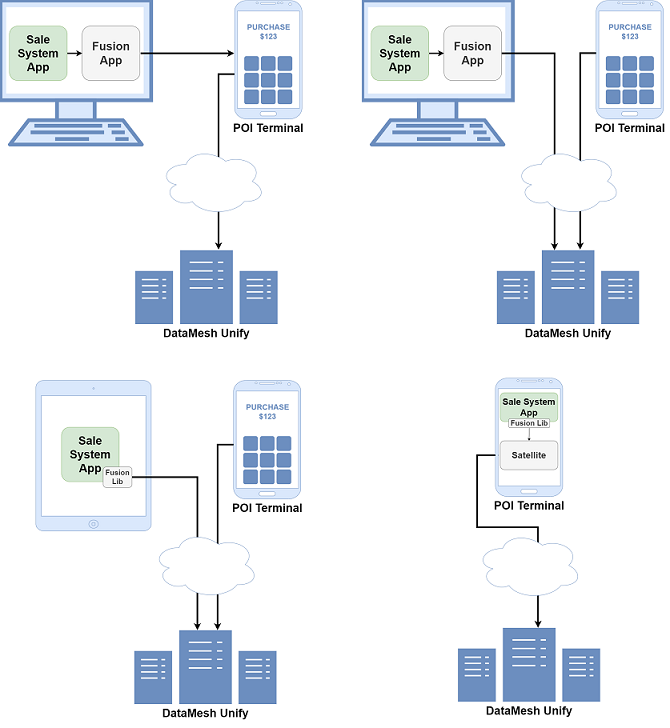

The diagram above was exported from draw.io. Its source (the exported page's mxGraphModel, read from the mxfile embedded in the PNG):
<mxGraphModel dx="6735" dy="1278" grid="1" gridSize="10" guides="1" tooltips="1" connect="1" arrows="1" fold="1" page="1" pageScale="1" pageWidth="827" pageHeight="1169" math="0" shadow="0">
  <root>
    <mxCell id="0" />
    <mxCell id="1" parent="0" />
    <mxCell id="eGHBcWiCyBFCHKv1JaNi-64" style="edgeStyle=orthogonalEdgeStyle;rounded=0;orthogonalLoop=1;jettySize=auto;html=1;fontSize=24;fontColor=#6C8EBF;exitX=0;exitY=0.45;exitDx=0;exitDy=0;exitPerimeter=0;strokeWidth=5;" parent="1" edge="1">
      <mxGeometry relative="1" as="geometry">
        <mxPoint x="830" y="214.5" as="sourcePoint" />
        <mxPoint x="780" y="828" as="targetPoint" />
        <Array as="points">
          <mxPoint x="780" y="215" />
        </Array>
      </mxGeometry>
    </mxCell>
    <mxCell id="eGHBcWiCyBFCHKv1JaNi-60" value="&lt;font style=&quot;font-size: 24px;&quot; color=&quot;#6c8ebf&quot;&gt;&lt;b&gt;&lt;br&gt;PURCHASE&lt;br&gt;$123&lt;/b&gt;&lt;/font&gt;" style="rounded=0;whiteSpace=wrap;html=1;strokeColor=none;verticalAlign=top;" parent="1" vertex="1">
      <mxGeometry x="840" y="84" width="193" height="302" as="geometry" />
    </mxCell>
    <mxCell id="eGHBcWiCyBFCHKv1JaNi-5" value="POI Terminal" style="verticalLabelPosition=bottom;verticalAlign=top;html=1;shadow=0;dashed=0;strokeWidth=1;shape=mxgraph.android.phone2;strokeColor=#6C8EBF;fillColor=#dae8fc;fontSize=36;fontStyle=1" parent="1" vertex="1">
      <mxGeometry x="830" y="50" width="210" height="370" as="geometry" />
    </mxCell>
    <mxCell id="eGHBcWiCyBFCHKv1JaNi-7" value="" style="verticalAlign=top;verticalLabelPosition=bottom;labelPosition=center;align=center;html=1;outlineConnect=0;fillColor=#dae8fc;strokeColor=#6c8ebf;gradientDirection=north;strokeWidth=2;shape=mxgraph.networks.terminal;" parent="1" vertex="1">
      <mxGeometry x="100" y="50" width="470" height="450" as="geometry" />
    </mxCell>
    <mxCell id="eGHBcWiCyBFCHKv1JaNi-9" value="" style="html=1;verticalLabelPosition=bottom;labelBackgroundColor=#ffffff;verticalAlign=top;shadow=0;dashed=0;strokeWidth=1;shape=mxgraph.ios7.misc.ipad7inch;strokeColor=#6c8ebf;fillColor=#dae8fc;" parent="1" vertex="1">
      <mxGeometry x="1220" y="60" width="360" height="470" as="geometry" />
    </mxCell>
    <mxCell id="eGHBcWiCyBFCHKv1JaNi-40" style="edgeStyle=orthogonalEdgeStyle;rounded=0;orthogonalLoop=1;jettySize=auto;html=1;strokeWidth=4;" parent="1" source="eGHBcWiCyBFCHKv1JaNi-11" target="eGHBcWiCyBFCHKv1JaNi-39" edge="1">
      <mxGeometry relative="1" as="geometry" />
    </mxCell>
    <mxCell id="eGHBcWiCyBFCHKv1JaNi-11" value="Sale System App" style="rounded=1;whiteSpace=wrap;html=1;fillColor=#d5e8d4;strokeColor=#82b366;fontSize=36;fontStyle=1" parent="1" vertex="1">
      <mxGeometry x="128" y="130" width="180" height="170" as="geometry" />
    </mxCell>
    <mxCell id="eGHBcWiCyBFCHKv1JaNi-41" value="" style="rounded=1;whiteSpace=wrap;html=1;fillColor=#6C8EBF;strokeColor=none;" parent="1" vertex="1">
      <mxGeometry x="860" y="224" width="46" height="46" as="geometry" />
    </mxCell>
    <mxCell id="eGHBcWiCyBFCHKv1JaNi-42" value="" style="rounded=1;whiteSpace=wrap;html=1;fillColor=#6C8EBF;strokeColor=none;" parent="1" vertex="1">
      <mxGeometry x="912" y="224" width="46" height="46" as="geometry" />
    </mxCell>
    <mxCell id="eGHBcWiCyBFCHKv1JaNi-43" value="" style="rounded=1;whiteSpace=wrap;html=1;fillColor=#6C8EBF;strokeColor=none;" parent="1" vertex="1">
      <mxGeometry x="964" y="224" width="46" height="46" as="geometry" />
    </mxCell>
    <mxCell id="eGHBcWiCyBFCHKv1JaNi-46" value="" style="rounded=1;whiteSpace=wrap;html=1;fillColor=#6C8EBF;strokeColor=none;" parent="1" vertex="1">
      <mxGeometry x="964" y="276" width="46" height="46" as="geometry" />
    </mxCell>
    <mxCell id="eGHBcWiCyBFCHKv1JaNi-50" value="" style="rounded=1;whiteSpace=wrap;html=1;fillColor=#6C8EBF;strokeColor=none;" parent="1" vertex="1">
      <mxGeometry x="860" y="328" width="46" height="46" as="geometry" />
    </mxCell>
    <mxCell id="eGHBcWiCyBFCHKv1JaNi-51" value="" style="rounded=1;whiteSpace=wrap;html=1;fillColor=#6C8EBF;strokeColor=none;" parent="1" vertex="1">
      <mxGeometry x="912" y="328" width="46" height="46" as="geometry" />
    </mxCell>
    <mxCell id="eGHBcWiCyBFCHKv1JaNi-52" value="" style="rounded=1;whiteSpace=wrap;html=1;fillColor=#6C8EBF;strokeColor=none;" parent="1" vertex="1">
      <mxGeometry x="964" y="328" width="46" height="46" as="geometry" />
    </mxCell>
    <mxCell id="eGHBcWiCyBFCHKv1JaNi-53" value="" style="rounded=1;whiteSpace=wrap;html=1;fillColor=#6C8EBF;strokeColor=none;" parent="1" vertex="1">
      <mxGeometry x="860" y="276" width="46" height="46" as="geometry" />
    </mxCell>
    <mxCell id="eGHBcWiCyBFCHKv1JaNi-54" value="" style="rounded=1;whiteSpace=wrap;html=1;fillColor=#6C8EBF;strokeColor=none;" parent="1" vertex="1">
      <mxGeometry x="912" y="276" width="46" height="46" as="geometry" />
    </mxCell>
    <mxCell id="eGHBcWiCyBFCHKv1JaNi-62" value="&lt;font style=&quot;font-size: 36px;&quot;&gt;DataMesh Unify&lt;/font&gt;" style="sketch=0;pointerEvents=1;shadow=0;dashed=0;html=1;strokeColor=#6C8EBF;fillColor=#6C8EBF;labelPosition=center;verticalLabelPosition=bottom;verticalAlign=top;align=center;outlineConnect=0;shape=mxgraph.veeam2.datacenter;fontSize=36;fontStyle=1" parent="1" vertex="1">
      <mxGeometry x="520" y="830" width="444" height="231" as="geometry" />
    </mxCell>
    <mxCell id="eGHBcWiCyBFCHKv1JaNi-39" value="Fusion App" style="rounded=1;whiteSpace=wrap;html=1;fillColor=#f5f5f5;strokeColor=#666666;fontColor=#333333;fontSize=36;fontStyle=1" parent="1" vertex="1">
      <mxGeometry x="355" y="130" width="180" height="170" as="geometry" />
    </mxCell>
    <mxCell id="eGHBcWiCyBFCHKv1JaNi-65" style="edgeStyle=orthogonalEdgeStyle;rounded=0;orthogonalLoop=1;jettySize=auto;html=1;fontSize=24;fontColor=#6C8EBF;strokeWidth=5;exitX=1;exitY=0.5;exitDx=0;exitDy=0;" parent="1" source="eGHBcWiCyBFCHKv1JaNi-39" edge="1">
      <mxGeometry relative="1" as="geometry">
        <mxPoint x="750" y="250.18000000000006" as="sourcePoint" />
        <mxPoint x="700" y="830" as="targetPoint" />
        <Array as="points">
          <mxPoint x="700" y="215" />
        </Array>
      </mxGeometry>
    </mxCell>
    <mxCell id="eGHBcWiCyBFCHKv1JaNi-61" value="" style="ellipse;shape=cloud;whiteSpace=wrap;html=1;strokeColor=#6C8EBF;fontSize=26;fontColor=#6C8EBF;fillColor=#FFFFFF;" parent="1" vertex="1">
      <mxGeometry x="576" y="510" width="330" height="210" as="geometry" />
    </mxCell>
    <mxCell id="eGHBcWiCyBFCHKv1JaNi-66" style="edgeStyle=orthogonalEdgeStyle;rounded=0;orthogonalLoop=1;jettySize=auto;html=1;fontSize=24;fontColor=#6C8EBF;exitX=0;exitY=0.514;exitDx=0;exitDy=0;exitPerimeter=0;strokeWidth=5;" parent="1" edge="1">
      <mxGeometry relative="1" as="geometry">
        <mxPoint x="1837" y="260.1800000000003" as="sourcePoint" />
        <mxPoint x="1787" y="840" as="targetPoint" />
        <Array as="points">
          <mxPoint x="1787" y="260" />
        </Array>
      </mxGeometry>
    </mxCell>
    <mxCell id="eGHBcWiCyBFCHKv1JaNi-67" value="&lt;font style=&quot;font-size: 24px;&quot; color=&quot;#6c8ebf&quot;&gt;&lt;b&gt;&lt;br&gt;PURCHASE&lt;br&gt;$123&lt;/b&gt;&lt;/font&gt;" style="rounded=0;whiteSpace=wrap;html=1;strokeColor=none;verticalAlign=top;" parent="1" vertex="1">
      <mxGeometry x="1847" y="94" width="193" height="302" as="geometry" />
    </mxCell>
    <mxCell id="eGHBcWiCyBFCHKv1JaNi-68" value="POI Terminal" style="verticalLabelPosition=bottom;verticalAlign=top;html=1;shadow=0;dashed=0;strokeWidth=1;shape=mxgraph.android.phone2;strokeColor=#6C8EBF;fillColor=#dae8fc;fontSize=36;fontStyle=1" parent="1" vertex="1">
      <mxGeometry x="1837" y="60" width="210" height="370" as="geometry" />
    </mxCell>
    <mxCell id="eGHBcWiCyBFCHKv1JaNi-72" value="" style="rounded=1;whiteSpace=wrap;html=1;fillColor=#6C8EBF;strokeColor=none;" parent="1" vertex="1">
      <mxGeometry x="1867" y="234" width="46" height="46" as="geometry" />
    </mxCell>
    <mxCell id="eGHBcWiCyBFCHKv1JaNi-73" value="" style="rounded=1;whiteSpace=wrap;html=1;fillColor=#6C8EBF;strokeColor=none;" parent="1" vertex="1">
      <mxGeometry x="1919" y="234" width="46" height="46" as="geometry" />
    </mxCell>
    <mxCell id="eGHBcWiCyBFCHKv1JaNi-74" value="" style="rounded=1;whiteSpace=wrap;html=1;fillColor=#6C8EBF;strokeColor=none;" parent="1" vertex="1">
      <mxGeometry x="1971" y="234" width="46" height="46" as="geometry" />
    </mxCell>
    <mxCell id="eGHBcWiCyBFCHKv1JaNi-75" value="" style="rounded=1;whiteSpace=wrap;html=1;fillColor=#6C8EBF;strokeColor=none;" parent="1" vertex="1">
      <mxGeometry x="1971" y="286" width="46" height="46" as="geometry" />
    </mxCell>
    <mxCell id="eGHBcWiCyBFCHKv1JaNi-76" value="" style="rounded=1;whiteSpace=wrap;html=1;fillColor=#6C8EBF;strokeColor=none;" parent="1" vertex="1">
      <mxGeometry x="1867" y="338" width="46" height="46" as="geometry" />
    </mxCell>
    <mxCell id="eGHBcWiCyBFCHKv1JaNi-77" value="" style="rounded=1;whiteSpace=wrap;html=1;fillColor=#6C8EBF;strokeColor=none;" parent="1" vertex="1">
      <mxGeometry x="1919" y="338" width="46" height="46" as="geometry" />
    </mxCell>
    <mxCell id="eGHBcWiCyBFCHKv1JaNi-78" value="" style="rounded=1;whiteSpace=wrap;html=1;fillColor=#6C8EBF;strokeColor=none;" parent="1" vertex="1">
      <mxGeometry x="1971" y="338" width="46" height="46" as="geometry" />
    </mxCell>
    <mxCell id="eGHBcWiCyBFCHKv1JaNi-79" value="" style="rounded=1;whiteSpace=wrap;html=1;fillColor=#6C8EBF;strokeColor=none;" parent="1" vertex="1">
      <mxGeometry x="1867" y="286" width="46" height="46" as="geometry" />
    </mxCell>
    <mxCell id="eGHBcWiCyBFCHKv1JaNi-80" value="" style="rounded=1;whiteSpace=wrap;html=1;fillColor=#6C8EBF;strokeColor=none;" parent="1" vertex="1">
      <mxGeometry x="1919" y="286" width="46" height="46" as="geometry" />
    </mxCell>
    <mxCell id="eGHBcWiCyBFCHKv1JaNi-81" value="&lt;font style=&quot;font-size: 36px;&quot;&gt;DataMesh Unify&lt;/font&gt;" style="sketch=0;pointerEvents=1;shadow=0;dashed=0;html=1;strokeColor=#6C8EBF;fillColor=#6C8EBF;labelPosition=center;verticalLabelPosition=bottom;verticalAlign=top;align=center;outlineConnect=0;shape=mxgraph.veeam2.datacenter;fontSize=36;fontStyle=1" parent="1" vertex="1">
      <mxGeometry x="1527" y="840" width="444" height="231" as="geometry" />
    </mxCell>
    <mxCell id="eGHBcWiCyBFCHKv1JaNi-86" value="" style="rounded=0;whiteSpace=wrap;html=1;fontSize=23;strokeColor=none;" parent="1" vertex="1">
      <mxGeometry x="1238" y="108" width="324" height="374" as="geometry" />
    </mxCell>
    <mxCell id="eGHBcWiCyBFCHKv1JaNi-85" value="Sale System App" style="rounded=1;whiteSpace=wrap;html=1;fillColor=#d5e8d4;strokeColor=#82b366;fontSize=36;fontStyle=1" parent="1" vertex="1">
      <mxGeometry x="1300" y="206" width="180" height="170" as="geometry" />
    </mxCell>
    <mxCell id="eGHBcWiCyBFCHKv1JaNi-82" value="&lt;font style=&quot;font-size: 23px;&quot;&gt;Fusion Lib&lt;/font&gt;" style="rounded=1;whiteSpace=wrap;html=1;fillColor=#f5f5f5;strokeColor=#666666;fontColor=#333333;fontSize=23;fontStyle=1" parent="1" vertex="1">
      <mxGeometry x="1430" y="330" width="90" height="64" as="geometry" />
    </mxCell>
    <mxCell id="eGHBcWiCyBFCHKv1JaNi-87" style="edgeStyle=orthogonalEdgeStyle;rounded=0;orthogonalLoop=1;jettySize=auto;html=1;fontSize=24;fontColor=#6C8EBF;exitX=1;exitY=0.5;exitDx=0;exitDy=0;strokeWidth=5;" parent="1" source="eGHBcWiCyBFCHKv1JaNi-82" target="eGHBcWiCyBFCHKv1JaNi-81" edge="1">
      <mxGeometry relative="1" as="geometry">
        <mxPoint x="1544" y="384" as="sourcePoint" />
        <mxPoint x="1724" y="974" as="targetPoint" />
        <Array as="points">
          <mxPoint x="1724" y="362" />
        </Array>
      </mxGeometry>
    </mxCell>
    <mxCell id="eGHBcWiCyBFCHKv1JaNi-89" style="edgeStyle=orthogonalEdgeStyle;rounded=0;orthogonalLoop=1;jettySize=auto;html=1;fontSize=24;fontColor=#6C8EBF;strokeWidth=5;" parent="1" source="eGHBcWiCyBFCHKv1JaNi-107" target="eGHBcWiCyBFCHKv1JaNi-101" edge="1">
      <mxGeometry relative="1" as="geometry">
        <mxPoint x="2040" y="96" as="sourcePoint" />
        <mxPoint x="2480" y="776" as="targetPoint" />
        <Array as="points">
          <mxPoint x="2290" y="291" />
          <mxPoint x="2290" y="516" />
          <mxPoint x="2480" y="516" />
        </Array>
      </mxGeometry>
    </mxCell>
    <mxCell id="eGHBcWiCyBFCHKv1JaNi-84" value="" style="ellipse;shape=cloud;whiteSpace=wrap;html=1;strokeColor=#6C8EBF;fontSize=26;fontColor=#6C8EBF;fillColor=#FFFFFF;" parent="1" vertex="1">
      <mxGeometry x="1584" y="530" width="330" height="210" as="geometry" />
    </mxCell>
    <mxCell id="eGHBcWiCyBFCHKv1JaNi-90" value="" style="rounded=0;whiteSpace=wrap;html=1;strokeColor=none;verticalAlign=top;" parent="1" vertex="1">
      <mxGeometry x="2356" y="84" width="193" height="302" as="geometry" />
    </mxCell>
    <mxCell id="eGHBcWiCyBFCHKv1JaNi-91" value="POI Terminal" style="verticalLabelPosition=bottom;verticalAlign=top;html=1;shadow=0;dashed=0;strokeWidth=1;shape=mxgraph.android.phone2;strokeColor=#6C8EBF;fillColor=#dae8fc;fontSize=36;fontStyle=1" parent="1" vertex="1">
      <mxGeometry x="2347" y="50" width="210" height="370" as="geometry" />
    </mxCell>
    <mxCell id="eGHBcWiCyBFCHKv1JaNi-101" value="&lt;font style=&quot;font-size: 36px;&quot;&gt;DataMesh Unify&lt;/font&gt;" style="sketch=0;pointerEvents=1;shadow=0;dashed=0;html=1;strokeColor=#6C8EBF;fillColor=#6C8EBF;labelPosition=center;verticalLabelPosition=bottom;verticalAlign=top;align=center;outlineConnect=0;shape=mxgraph.veeam2.datacenter;fontSize=36;fontStyle=1" parent="1" vertex="1">
      <mxGeometry x="2230" y="830" width="444" height="231" as="geometry" />
    </mxCell>
    <mxCell id="eGHBcWiCyBFCHKv1JaNi-103" value="Sale System App" style="rounded=1;whiteSpace=wrap;html=1;fillColor=#d5e8d4;strokeColor=#82b366;fontSize=28;fontStyle=1" parent="1" vertex="1">
      <mxGeometry x="2362" y="96" width="180" height="90" as="geometry" />
    </mxCell>
    <mxCell id="eGHBcWiCyBFCHKv1JaNi-108" style="edgeStyle=orthogonalEdgeStyle;rounded=0;orthogonalLoop=1;jettySize=auto;html=1;fontSize=28;fontColor=#6C8EBF;" parent="1" source="eGHBcWiCyBFCHKv1JaNi-104" target="eGHBcWiCyBFCHKv1JaNi-107" edge="1">
      <mxGeometry relative="1" as="geometry" />
    </mxCell>
    <mxCell id="eGHBcWiCyBFCHKv1JaNi-104" value="&lt;font style=&quot;font-size: 23px;&quot;&gt;Fusion Lib&lt;/font&gt;" style="rounded=1;whiteSpace=wrap;html=1;fillColor=#f5f5f5;strokeColor=#666666;fontColor=#333333;fontSize=23;fontStyle=1" parent="1" vertex="1">
      <mxGeometry x="2388.5" y="177" width="128" height="28" as="geometry" />
    </mxCell>
    <mxCell id="eGHBcWiCyBFCHKv1JaNi-106" value="" style="ellipse;shape=cloud;whiteSpace=wrap;html=1;strokeColor=#6C8EBF;fontSize=26;fontColor=#6C8EBF;fillColor=#FFFFFF;" parent="1" vertex="1">
      <mxGeometry x="2287" y="530" width="330" height="210" as="geometry" />
    </mxCell>
    <mxCell id="eGHBcWiCyBFCHKv1JaNi-107" value="Satellite" style="rounded=1;whiteSpace=wrap;html=1;fillColor=#f5f5f5;strokeColor=#666666;fontSize=28;fontStyle=1;fontColor=#333333;" parent="1" vertex="1">
      <mxGeometry x="2362" y="246" width="180" height="90" as="geometry" />
    </mxCell>
  </root>
</mxGraphModel>